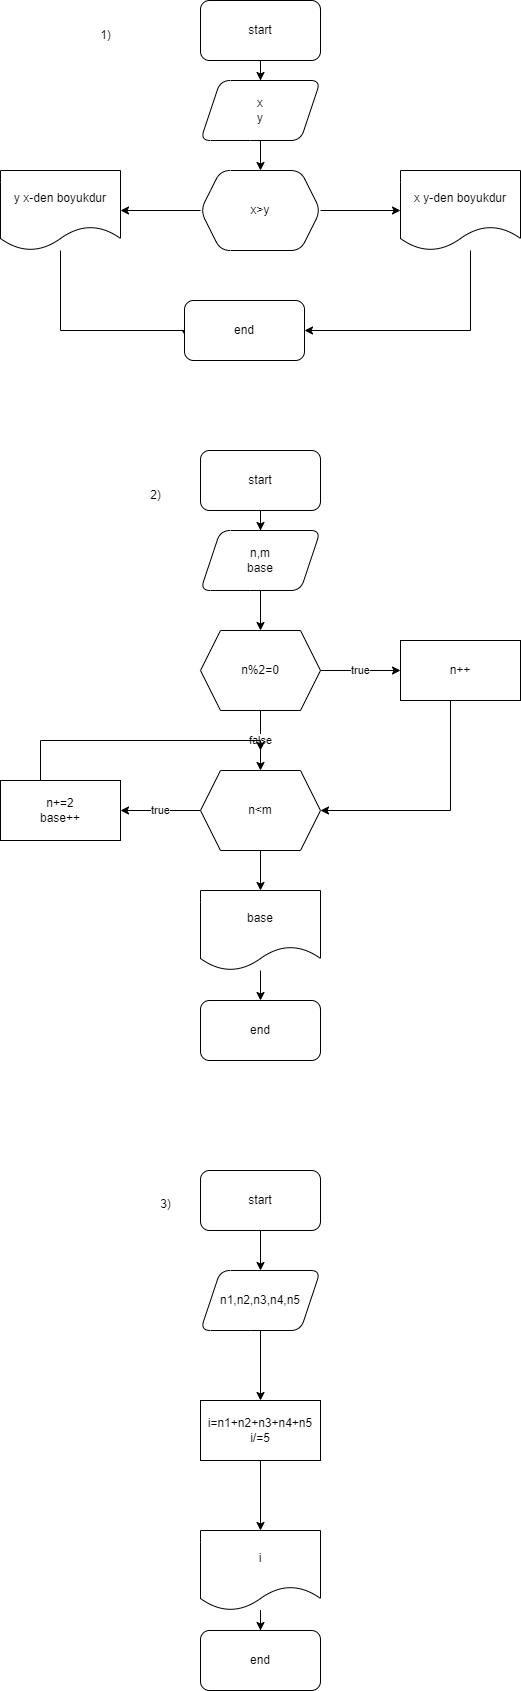

The diagram above was exported from draw.io. Its source (the exported page's mxGraphModel, read from the mxfile embedded in the PNG):
<mxGraphModel dx="1703" dy="713" grid="1" gridSize="10" guides="1" tooltips="1" connect="1" arrows="1" fold="1" page="1" pageScale="1" pageWidth="827" pageHeight="1169" math="0" shadow="0">
  <root>
    <mxCell id="0" />
    <mxCell id="1" parent="0" />
    <mxCell id="1y_5UjCkX1p5tiJek1Eu-1" value="" style="edgeStyle=orthogonalEdgeStyle;rounded=0;orthogonalLoop=1;jettySize=auto;html=1;" parent="1" source="1y_5UjCkX1p5tiJek1Eu-2" target="1y_5UjCkX1p5tiJek1Eu-4" edge="1">
      <mxGeometry relative="1" as="geometry" />
    </mxCell>
    <mxCell id="1y_5UjCkX1p5tiJek1Eu-2" value="start" style="rounded=1;whiteSpace=wrap;html=1;" parent="1" vertex="1">
      <mxGeometry x="310" y="20" width="120" height="60" as="geometry" />
    </mxCell>
    <mxCell id="1y_5UjCkX1p5tiJek1Eu-3" value="" style="edgeStyle=orthogonalEdgeStyle;rounded=0;orthogonalLoop=1;jettySize=auto;html=1;" parent="1" source="1y_5UjCkX1p5tiJek1Eu-4" target="1y_5UjCkX1p5tiJek1Eu-7" edge="1">
      <mxGeometry relative="1" as="geometry" />
    </mxCell>
    <mxCell id="1y_5UjCkX1p5tiJek1Eu-4" value="x&lt;br&gt;y" style="shape=parallelogram;perimeter=parallelogramPerimeter;whiteSpace=wrap;html=1;fixedSize=1;rounded=1;" parent="1" vertex="1">
      <mxGeometry x="310" y="100" width="120" height="60" as="geometry" />
    </mxCell>
    <mxCell id="1y_5UjCkX1p5tiJek1Eu-5" value="" style="edgeStyle=orthogonalEdgeStyle;rounded=0;orthogonalLoop=1;jettySize=auto;html=1;" parent="1" source="1y_5UjCkX1p5tiJek1Eu-7" target="1y_5UjCkX1p5tiJek1Eu-9" edge="1">
      <mxGeometry relative="1" as="geometry" />
    </mxCell>
    <mxCell id="1y_5UjCkX1p5tiJek1Eu-6" value="" style="edgeStyle=orthogonalEdgeStyle;rounded=0;orthogonalLoop=1;jettySize=auto;html=1;" parent="1" source="1y_5UjCkX1p5tiJek1Eu-7" target="1y_5UjCkX1p5tiJek1Eu-11" edge="1">
      <mxGeometry relative="1" as="geometry" />
    </mxCell>
    <mxCell id="1y_5UjCkX1p5tiJek1Eu-7" value="x&amp;gt;y" style="shape=hexagon;perimeter=hexagonPerimeter2;whiteSpace=wrap;html=1;fixedSize=1;rounded=1;" parent="1" vertex="1">
      <mxGeometry x="310" y="190" width="120" height="80" as="geometry" />
    </mxCell>
    <mxCell id="1y_5UjCkX1p5tiJek1Eu-8" style="edgeStyle=orthogonalEdgeStyle;rounded=0;orthogonalLoop=1;jettySize=auto;html=1;entryX=1;entryY=0.5;entryDx=0;entryDy=0;" parent="1" source="1y_5UjCkX1p5tiJek1Eu-9" target="1y_5UjCkX1p5tiJek1Eu-12" edge="1">
      <mxGeometry relative="1" as="geometry">
        <Array as="points">
          <mxPoint x="580" y="350" />
        </Array>
      </mxGeometry>
    </mxCell>
    <mxCell id="1y_5UjCkX1p5tiJek1Eu-9" value="x y-den boyukdur" style="shape=document;whiteSpace=wrap;html=1;boundedLbl=1;rounded=1;" parent="1" vertex="1">
      <mxGeometry x="510" y="190" width="120" height="80" as="geometry" />
    </mxCell>
    <mxCell id="1y_5UjCkX1p5tiJek1Eu-10" style="edgeStyle=orthogonalEdgeStyle;rounded=0;orthogonalLoop=1;jettySize=auto;html=1;entryX=0.017;entryY=0.644;entryDx=0;entryDy=0;entryPerimeter=0;" parent="1" source="1y_5UjCkX1p5tiJek1Eu-11" target="1y_5UjCkX1p5tiJek1Eu-12" edge="1">
      <mxGeometry relative="1" as="geometry">
        <mxPoint x="360" y="320" as="targetPoint" />
        <Array as="points">
          <mxPoint x="170" y="350" />
          <mxPoint x="296" y="350" />
        </Array>
      </mxGeometry>
    </mxCell>
    <mxCell id="1y_5UjCkX1p5tiJek1Eu-11" value="y x-den boyukdur" style="shape=document;whiteSpace=wrap;html=1;boundedLbl=1;rounded=1;" parent="1" vertex="1">
      <mxGeometry x="110" y="190" width="120" height="80" as="geometry" />
    </mxCell>
    <mxCell id="1y_5UjCkX1p5tiJek1Eu-12" value="end" style="rounded=1;whiteSpace=wrap;html=1;" parent="1" vertex="1">
      <mxGeometry x="294" y="320" width="120" height="60" as="geometry" />
    </mxCell>
    <mxCell id="d-RuDLZM3gUZECDRKmIM-1" value="1)" style="text;html=1;align=center;verticalAlign=middle;resizable=0;points=[];autosize=1;strokeColor=none;fillColor=none;" vertex="1" parent="1">
      <mxGeometry x="200" y="40" width="30" height="30" as="geometry" />
    </mxCell>
    <mxCell id="FjaYwQYvSb47B4Tjq13F-1" value="" style="edgeStyle=orthogonalEdgeStyle;rounded=0;orthogonalLoop=1;jettySize=auto;html=1;" edge="1" parent="1" source="FjaYwQYvSb47B4Tjq13F-2" target="FjaYwQYvSb47B4Tjq13F-4">
      <mxGeometry relative="1" as="geometry" />
    </mxCell>
    <mxCell id="FjaYwQYvSb47B4Tjq13F-2" value="start" style="rounded=1;whiteSpace=wrap;html=1;" vertex="1" parent="1">
      <mxGeometry x="310" y="470" width="120" height="60" as="geometry" />
    </mxCell>
    <mxCell id="FjaYwQYvSb47B4Tjq13F-3" value="" style="edgeStyle=orthogonalEdgeStyle;rounded=0;orthogonalLoop=1;jettySize=auto;html=1;" edge="1" parent="1" source="FjaYwQYvSb47B4Tjq13F-4" target="FjaYwQYvSb47B4Tjq13F-7">
      <mxGeometry relative="1" as="geometry" />
    </mxCell>
    <mxCell id="FjaYwQYvSb47B4Tjq13F-4" value="n,m&lt;br&gt;base" style="shape=parallelogram;perimeter=parallelogramPerimeter;whiteSpace=wrap;html=1;fixedSize=1;rounded=1;" vertex="1" parent="1">
      <mxGeometry x="310" y="550" width="120" height="60" as="geometry" />
    </mxCell>
    <mxCell id="FjaYwQYvSb47B4Tjq13F-5" value="true" style="edgeStyle=orthogonalEdgeStyle;rounded=0;orthogonalLoop=1;jettySize=auto;html=1;" edge="1" parent="1" source="FjaYwQYvSb47B4Tjq13F-7">
      <mxGeometry relative="1" as="geometry">
        <mxPoint x="510.0000000000002" y="690" as="targetPoint" />
      </mxGeometry>
    </mxCell>
    <mxCell id="FjaYwQYvSb47B4Tjq13F-6" value="false" style="edgeStyle=orthogonalEdgeStyle;rounded=0;orthogonalLoop=1;jettySize=auto;html=1;" edge="1" parent="1" source="FjaYwQYvSb47B4Tjq13F-7" target="FjaYwQYvSb47B4Tjq13F-10">
      <mxGeometry relative="1" as="geometry" />
    </mxCell>
    <mxCell id="FjaYwQYvSb47B4Tjq13F-7" value="n%2=0" style="shape=hexagon;perimeter=hexagonPerimeter2;whiteSpace=wrap;html=1;fixedSize=1;" vertex="1" parent="1">
      <mxGeometry x="310" y="650" width="120" height="80" as="geometry" />
    </mxCell>
    <mxCell id="FjaYwQYvSb47B4Tjq13F-8" value="true" style="edgeStyle=orthogonalEdgeStyle;rounded=0;orthogonalLoop=1;jettySize=auto;html=1;" edge="1" parent="1" source="FjaYwQYvSb47B4Tjq13F-10" target="FjaYwQYvSb47B4Tjq13F-14">
      <mxGeometry relative="1" as="geometry" />
    </mxCell>
    <mxCell id="FjaYwQYvSb47B4Tjq13F-9" value="" style="edgeStyle=orthogonalEdgeStyle;rounded=0;orthogonalLoop=1;jettySize=auto;html=1;" edge="1" parent="1" source="FjaYwQYvSb47B4Tjq13F-10" target="FjaYwQYvSb47B4Tjq13F-16">
      <mxGeometry relative="1" as="geometry" />
    </mxCell>
    <mxCell id="FjaYwQYvSb47B4Tjq13F-10" value="n&amp;lt;m" style="shape=hexagon;perimeter=hexagonPerimeter2;whiteSpace=wrap;html=1;fixedSize=1;" vertex="1" parent="1">
      <mxGeometry x="310" y="790" width="120" height="80" as="geometry" />
    </mxCell>
    <mxCell id="FjaYwQYvSb47B4Tjq13F-11" style="edgeStyle=orthogonalEdgeStyle;rounded=0;orthogonalLoop=1;jettySize=auto;html=1;entryX=1;entryY=0.5;entryDx=0;entryDy=0;" edge="1" parent="1" source="FjaYwQYvSb47B4Tjq13F-12" target="FjaYwQYvSb47B4Tjq13F-10">
      <mxGeometry relative="1" as="geometry">
        <Array as="points">
          <mxPoint x="560" y="830" />
        </Array>
      </mxGeometry>
    </mxCell>
    <mxCell id="FjaYwQYvSb47B4Tjq13F-12" value="n++" style="rounded=0;whiteSpace=wrap;html=1;" vertex="1" parent="1">
      <mxGeometry x="510" y="660" width="120" height="60" as="geometry" />
    </mxCell>
    <mxCell id="FjaYwQYvSb47B4Tjq13F-13" style="edgeStyle=orthogonalEdgeStyle;rounded=0;orthogonalLoop=1;jettySize=auto;html=1;" edge="1" parent="1" source="FjaYwQYvSb47B4Tjq13F-14">
      <mxGeometry relative="1" as="geometry">
        <mxPoint x="370.0000000000002" y="770" as="targetPoint" />
        <Array as="points">
          <mxPoint x="150" y="760" />
        </Array>
      </mxGeometry>
    </mxCell>
    <mxCell id="FjaYwQYvSb47B4Tjq13F-14" value="n+=2&lt;br&gt;base++" style="whiteSpace=wrap;html=1;" vertex="1" parent="1">
      <mxGeometry x="110" y="800" width="120" height="60" as="geometry" />
    </mxCell>
    <mxCell id="FjaYwQYvSb47B4Tjq13F-15" value="" style="edgeStyle=orthogonalEdgeStyle;rounded=0;orthogonalLoop=1;jettySize=auto;html=1;" edge="1" parent="1" source="FjaYwQYvSb47B4Tjq13F-16" target="FjaYwQYvSb47B4Tjq13F-17">
      <mxGeometry relative="1" as="geometry" />
    </mxCell>
    <mxCell id="FjaYwQYvSb47B4Tjq13F-16" value="base" style="shape=document;whiteSpace=wrap;html=1;boundedLbl=1;" vertex="1" parent="1">
      <mxGeometry x="310" y="910" width="120" height="80" as="geometry" />
    </mxCell>
    <mxCell id="FjaYwQYvSb47B4Tjq13F-17" value="end" style="rounded=1;whiteSpace=wrap;html=1;" vertex="1" parent="1">
      <mxGeometry x="310" y="1020" width="120" height="60" as="geometry" />
    </mxCell>
    <mxCell id="FjaYwQYvSb47B4Tjq13F-18" value="2)" style="text;html=1;align=center;verticalAlign=middle;resizable=0;points=[];autosize=1;strokeColor=none;fillColor=none;" vertex="1" parent="1">
      <mxGeometry x="250" y="500" width="30" height="30" as="geometry" />
    </mxCell>
    <mxCell id="ssBYCawlvkQcMa8dbzuk-1" value="" style="edgeStyle=orthogonalEdgeStyle;rounded=0;orthogonalLoop=1;jettySize=auto;html=1;" edge="1" parent="1" source="ssBYCawlvkQcMa8dbzuk-2" target="ssBYCawlvkQcMa8dbzuk-4">
      <mxGeometry relative="1" as="geometry" />
    </mxCell>
    <mxCell id="ssBYCawlvkQcMa8dbzuk-2" value="start" style="rounded=1;whiteSpace=wrap;html=1;" vertex="1" parent="1">
      <mxGeometry x="310" y="1190" width="120" height="60" as="geometry" />
    </mxCell>
    <mxCell id="ssBYCawlvkQcMa8dbzuk-3" value="" style="edgeStyle=orthogonalEdgeStyle;rounded=0;orthogonalLoop=1;jettySize=auto;html=1;" edge="1" parent="1" source="ssBYCawlvkQcMa8dbzuk-4">
      <mxGeometry relative="1" as="geometry">
        <mxPoint x="370" y="1420" as="targetPoint" />
      </mxGeometry>
    </mxCell>
    <mxCell id="ssBYCawlvkQcMa8dbzuk-4" value="n1,n2,n3,n4,n5" style="shape=parallelogram;perimeter=parallelogramPerimeter;whiteSpace=wrap;html=1;fixedSize=1;rounded=1;" vertex="1" parent="1">
      <mxGeometry x="310" y="1290" width="120" height="60" as="geometry" />
    </mxCell>
    <mxCell id="ssBYCawlvkQcMa8dbzuk-5" value="" style="edgeStyle=orthogonalEdgeStyle;rounded=0;orthogonalLoop=1;jettySize=auto;html=1;" edge="1" parent="1" source="ssBYCawlvkQcMa8dbzuk-6" target="ssBYCawlvkQcMa8dbzuk-8">
      <mxGeometry relative="1" as="geometry" />
    </mxCell>
    <mxCell id="ssBYCawlvkQcMa8dbzuk-6" value="i=n1+n2+n3+n4+n5&lt;br&gt;i/=5" style="rounded=0;whiteSpace=wrap;html=1;" vertex="1" parent="1">
      <mxGeometry x="310" y="1420" width="120" height="60" as="geometry" />
    </mxCell>
    <mxCell id="ssBYCawlvkQcMa8dbzuk-7" value="" style="edgeStyle=orthogonalEdgeStyle;rounded=0;orthogonalLoop=1;jettySize=auto;html=1;" edge="1" parent="1" source="ssBYCawlvkQcMa8dbzuk-8" target="ssBYCawlvkQcMa8dbzuk-9">
      <mxGeometry relative="1" as="geometry" />
    </mxCell>
    <mxCell id="ssBYCawlvkQcMa8dbzuk-8" value="i" style="shape=document;whiteSpace=wrap;html=1;boundedLbl=1;rounded=0;" vertex="1" parent="1">
      <mxGeometry x="310" y="1550" width="120" height="80" as="geometry" />
    </mxCell>
    <mxCell id="ssBYCawlvkQcMa8dbzuk-9" value="end" style="rounded=1;whiteSpace=wrap;html=1;" vertex="1" parent="1">
      <mxGeometry x="310" y="1650" width="120" height="60" as="geometry" />
    </mxCell>
    <mxCell id="ssBYCawlvkQcMa8dbzuk-10" value="3)" style="text;html=1;align=center;verticalAlign=middle;resizable=0;points=[];autosize=1;strokeColor=none;fillColor=none;" vertex="1" parent="1">
      <mxGeometry x="260" y="1209" width="30" height="30" as="geometry" />
    </mxCell>
  </root>
</mxGraphModel>